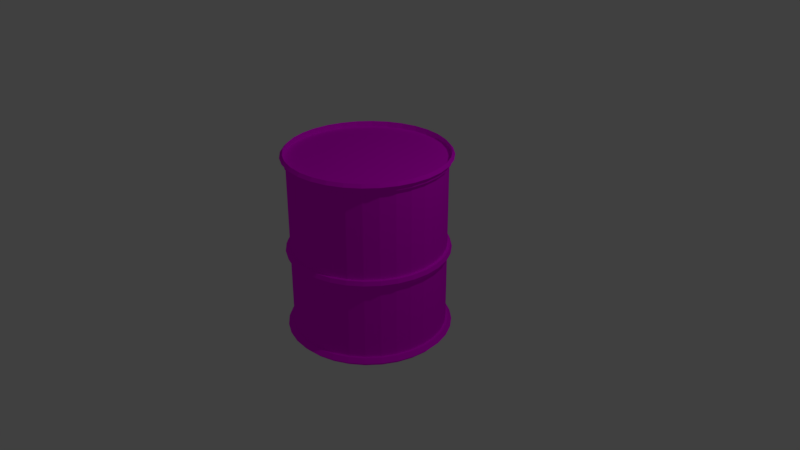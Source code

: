 # Source: gas.blend  (saved by Blender 2.78.0; exported with 4.5.12 LTS)
import bpy
from mathutils import Matrix  # noqa: F401  (used for matrix-valued properties, if any)

bpy.ops.wm.read_factory_settings(use_empty=True)
scene = bpy.context.scene
scene.name = 'Scene'

# ---- collections
col_collection_1 = bpy.data.collections.new('Collection 1'); scene.collection.children.link(col_collection_1)

# ---- images (referenced by path relative to the original .blend; pixels are not part of the script)
import os
ASSET_DIR = os.environ.get("B2B_ASSET_DIR", "")  # directory of the original .blend (textures are referenced by path, not embedded)
HERE = os.path.dirname(os.path.abspath(__file__))  # packed textures are extracted next to this script under _unpacked/

def load_image(name, relpath, width, height, colorspace="sRGB"):
    """Load a texture the original file referenced (path relative to the .blend, or extracted next to this script)."""
    p = next((c for c in (os.path.join(HERE, relpath), os.path.join(ASSET_DIR, relpath)) if relpath and os.path.exists(c)), "")
    if p:
        img = bpy.data.images.load(p, check_existing=True)
        img.name = name
    else:  # same state as the original file: an image datablock whose file is absent (Cycles renders it pink)
        img = bpy.data.images.new(name, width, height)
        img.source = "FILE"
        img.filepath = "//" + (relpath or name)
    img.colorspace_settings.name = colorspace
    return img
img_rusty_metal_42094_1920x1080_jpg = load_image('rusty-metal-42094-1920x1080.jpg', 'rusty-metal-42094-1920x1080.jpg', 1024, 1024, 'sRGB')

# ---- materials (node trees are filled in below, after node groups)
mat_material_001 = bpy.data.materials.new('Material.001')
mat_material_001.alpha_threshold = 0.0
mat_material_001.roughness = 0.5

# ---- material node trees
mat_material_001.use_nodes = True; mat_material_001.node_tree.nodes.clear()
_N = mat_material_001.node_tree.nodes; _L = mat_material_001.node_tree.links
n0 = _N.new('ShaderNodeOutputMaterial'); n0.name = 'Material Output'; n0.location = (300, 300)
n1 = _N.new('ShaderNodeBsdfDiffuse'); n1.name = 'Diffuse BSDF'; n1.location = (10, 300)
n2 = _N.new('ShaderNodeTexImage'); n2.name = 'Image Texture'; n2.location = (-180, 300)
n2.width = 140
n2.image = img_rusty_metal_42094_1920x1080_jpg
n2.projection = 'TUBE'
n2.interpolation = 'Closest'
_L.new(n1.outputs[0], n0.inputs[0])
_L.new(n2.outputs[0], n1.inputs[0])
n0.is_active_output = True

# ---- world
world_world = bpy.data.worlds.new('World'); scene.world = world_world
world_world.color = (0.05088, 0.05088, 0.05088)
world_world.use_sun_shadow = False
world_world.sun_shadow_jitter_overblur = 0.0
world_world.cycles.sampling_method = 'MANUAL'

# ---- cameras
cam_camera = bpy.data.cameras.new('Camera')
cam_camera.clip_end = 100.0
cam_camera.lens = 35.0
cam_camera.sensor_width = 32.0
cam_camera.sensor_height = 18.0
cam_camera.ortho_scale = 7.314
cam_camera.dof.focus_distance = 0.0

# ---- lights
light_lamp = bpy.data.lights.new('Lamp', 'POINT')
light_lamp.transmission_factor = 0.0
light_lamp.cutoff_distance = 30.0
light_lamp.energy = 100.0
light_lamp.shadow_buffer_clip_start = 1.001
light_lamp.shadow_soft_size = 0.1
light_lamp.shadow_maximum_resolution = 0.006
light_lamp.use_absolute_resolution = True

# ---- meshes
me_cylinder = bpy.data.meshes.new('Cylinder')
me_cylinder.from_pydata([(-0.2025, 1.018, 0.08414), (-0.3973, 0.9591, 0.08414), (-0.5768, 0.8632, 0.08414), (-0.7341, 0.7341, 0.08414), (-0.8632, 0.5768, 0.08414), (-0.9591, 0.3973, 0.08414), (-1.018, 0.2025, 0.08414), (-1.038, 9.913e-07, 0.08414), (-1.018, -0.2025, 0.08414), (-0.9591, -0.3973, 0.08414), (-0.8632, -0.5768, 0.08414), (-0.7341, -0.7341, 0.08414), (-0.5768, -0.8632, 0.08414), (-0.3973, -0.9591, 0.08414), (-0.2025, -1.018, 0.08414), (-3.44e-07, -1.038, 0.08414), (0.2025, -1.018, 0.08414), (0.3973, -0.9591, 0.08414), (0.5768, -0.8632, 0.08414), (0.7341, -0.7341, 0.08414), (0.8632, -0.5768, 0.08414), (0.9591, -0.3973, 0.08414), (1.018, -0.2025, 0.08414), (1.038, 6.726e-08, 0.08414), (1.018, 0.2025, 0.08414), (0.9591, 0.3973, 0.08414), (0.8632, 0.5768, 0.08414), (0.7341, 0.7341, 0.08414), (0.5768, 0.8632, 0.08414), (0.3973, 0.9591, 0.08414), (0.2025, 1.018, 0.08414), (-5.677e-09, 1.038, 0.08414), (0.0, 1.0, 0.08602), (0.1951, 0.9808, 0.08602), (0.3827, 0.9239, 0.08602), (0.5556, 0.8315, 0.08602), (0.7071, 0.7071, 0.08602), (0.8315, 0.5556, 0.08602), (0.9239, 0.3827, 0.08602), (0.9808, 0.1951, 0.08602), (1.0, 7.55e-08, 0.08602), (0.9808, -0.1951, 0.08602), (0.9239, -0.3827, 0.08602), (0.8315, -0.5556, 0.08602), (0.7071, -0.7071, 0.08602), (0.5556, -0.8315, 0.08602), (0.3827, -0.9239, 0.08602), (0.1951, -0.9808, 0.08602), (-3.258e-07, -1.0, 0.08602), (-0.1951, -0.9808, 0.08602), (-0.3827, -0.9239, 0.08602), (-0.5556, -0.8315, 0.08602), (-0.7071, -0.7071, 0.08602), (-0.8315, -0.5556, 0.08602), (-0.9239, -0.3827, 0.08602), (-0.9808, -0.1951, 0.08602), (-1.0, 9.656e-07, 0.08602), (-0.9808, 0.1951, 0.08602), (-0.9239, 0.3827, 0.08602), (-0.8315, 0.5556, 0.08602), (-0.7071, 0.7071, 0.08602), (-0.5556, 0.8315, 0.08602), (-0.3827, 0.9239, 0.08602), (-0.1951, 0.9808, 0.08602), (0.0, 1.0, 0.1848), (0.1951, 0.9808, 0.1848), (0.3827, 0.9239, 0.1848), (0.5556, 0.8315, 0.1848), (0.7071, 0.7071, 0.1848), (0.8315, 0.5556, 0.1848), (0.9239, 0.3827, 0.1848), (0.9808, 0.1951, 0.1848), (1.0, 7.55e-08, 0.1848), (0.9808, -0.1951, 0.1848), (0.9239, -0.3827, 0.1848), (0.8315, -0.5556, 0.1848), (0.7071, -0.7071, 0.1848), (0.5556, -0.8315, 0.1848), (0.3827, -0.9239, 0.1848), (0.1951, -0.9808, 0.1848), (-3.258e-07, -1.0, 0.1848), (-0.1951, -0.9808, 0.1848), (-0.3827, -0.9239, 0.1848), (-0.5556, -0.8315, 0.1848), (-0.7071, -0.7071, 0.1848), (-0.8315, -0.5556, 0.1848), (-0.9239, -0.3827, 0.1848), (-0.9808, -0.1951, 0.1848), (-1.0, 9.656e-07, 0.1848), (-0.9808, 0.1951, 0.1848), (-0.9239, 0.3827, 0.1848), (-0.8315, 0.5556, 0.1848), (-0.7071, 0.7071, 0.1848), (-0.5556, 0.8315, 0.1848), (-0.3827, 0.9239, 0.1848), (-0.1951, 0.9808, 0.1848), (0.0, 1.0, 1.326), (0.1951, 0.9808, 1.326), (0.3827, 0.9239, 1.326), (0.5556, 0.8315, 1.326), (0.7071, 0.7071, 1.326), (0.8315, 0.5556, 1.326), (0.9239, 0.3827, 1.326), (0.9808, 0.1951, 1.326), (1.0, 7.55e-08, 1.326), (0.9808, -0.1951, 1.326), (0.9239, -0.3827, 1.326), (0.8315, -0.5556, 1.326), (0.7071, -0.7071, 1.326), (0.5556, -0.8315, 1.326), (0.3827, -0.9239, 1.326), (0.1951, -0.9808, 1.326), (-3.258e-07, -1.0, 1.326), (-0.1951, -0.9808, 1.326), (-0.3827, -0.9239, 1.326), (-0.5556, -0.8315, 1.326), (-0.7071, -0.7071, 1.326), (-0.8315, -0.5556, 1.326), (-0.9239, -0.3827, 1.326), (-0.9808, -0.1951, 1.326), (-1.0, 9.656e-07, 1.326), (-0.9808, 0.1951, 1.326), (-0.9239, 0.3827, 1.326), (-0.8315, 0.5556, 1.326), (-0.7071, 0.7071, 1.326), (-0.5556, 0.8315, 1.326), (-0.3827, 0.9239, 1.326), (-0.1951, 0.9808, 1.326), (0.1951, 0.9808, -0.9013), (0.3827, 0.9239, -0.9013), (0.5556, 0.8315, -0.9013), (0.7071, 0.7071, -0.9013), (0.8315, 0.5556, -0.9013), (0.9239, 0.3827, -0.9013), (0.9808, 0.1951, -0.9013), (1.0, 7.55e-08, -0.9013), (0.9808, -0.1951, -0.9013), (0.9239, -0.3827, -0.9013), (0.8315, -0.5556, -0.9013), (0.7071, -0.7071, -0.9013), (0.5556, -0.8315, -0.9013), (0.3827, -0.9239, -0.9013), (0.1951, -0.9808, -0.9013), (-3.258e-07, -1.0, -0.9013), (-0.1951, -0.9808, -0.9013), (-0.3827, -0.9239, -0.9013), (-0.5556, -0.8315, -0.9013), (-0.7071, -0.7071, -0.9013), (-0.8315, -0.5556, -0.9013), (-0.9239, -0.3827, -0.9013), (-0.9808, -0.1951, -0.9013), (-1.0, 9.656e-07, -0.9013), (-0.9808, 0.1951, -0.9013), (-0.9239, 0.3827, -0.9013), (-0.8315, 0.5556, -0.9013), (-0.7071, 0.7071, -0.9013), (-0.5556, 0.8315, -0.9013), (-0.3827, 0.9239, -0.9013), (-0.1951, 0.9808, -0.9013), (0.0, 1.0, -0.9013), (-3.959e-09, 1.033, -1.002), (0.2016, 1.013, -1.002), (0.3954, 0.9546, -1.002), (0.5741, 0.8591, -1.002), (0.7306, 0.7306, -1.002), (0.8591, 0.5741, -1.002), (0.9546, 0.3954, -1.002), (1.013, 0.2016, -1.002), (1.033, 6.85e-08, -1.002), (1.013, -0.2016, -1.002), (0.9546, -0.3954, -1.002), (0.8591, -0.5741, -1.002), (0.7306, -0.7306, -1.002), (0.5741, -0.8591, -1.002), (0.3954, -0.9546, -1.002), (0.2016, -1.013, -1.002), (-3.406e-07, -1.033, -1.002), (-0.2016, -1.013, -1.002), (-0.3954, -0.9546, -1.002), (-0.5741, -0.8591, -1.002), (-0.7306, -0.7306, -1.002), (-0.8591, -0.5741, -1.002), (-0.9546, -0.3954, -1.002), (-1.013, -0.2016, -1.002), (-1.033, 9.882e-07, -1.002), (-1.013, 0.2016, -1.002), (-0.9546, 0.3954, -1.002), (-0.8591, 0.5741, -1.002), (-0.7306, 0.7306, -1.002), (-0.5741, 0.8591, -1.002), (-0.3954, 0.9546, -1.002), (-0.2016, 1.013, -1.002), (0.2016, 1.013, -0.8996), (0.3954, 0.9546, -0.8996), (0.5741, 0.8591, -0.8996), (0.7306, 0.7306, -0.8996), (0.8591, 0.5741, -0.8996), (0.9546, 0.3954, -0.8996), (1.013, 0.2016, -0.8996), (1.033, 6.85e-08, -0.8996), (1.013, -0.2016, -0.8996), (0.9546, -0.3954, -0.8996), (0.8591, -0.5741, -0.8996), (0.7306, -0.7306, -0.8996), (0.5741, -0.8591, -0.8996), (0.3954, -0.9546, -0.8996), (0.2016, -1.013, -0.8996), (-3.406e-07, -1.033, -0.8996), (-0.2016, -1.013, -0.8996), (-0.3954, -0.9546, -0.8996), (-0.5741, -0.8591, -0.8996), (-0.7306, -0.7306, -0.8996), (-0.8591, -0.5741, -0.8996), (-0.9546, -0.3954, -0.8996), (-1.013, -0.2016, -0.8996), (-1.033, 9.882e-07, -0.8996), (-1.013, 0.2016, -0.8996), (-0.9546, 0.3954, -0.8996), (-0.8591, 0.5741, -0.8996), (-0.7306, 0.7306, -0.8996), (-0.5741, 0.8591, -0.8996), (-0.3954, 0.9546, -0.8996), (-0.2016, 1.013, -0.8996), (-3.959e-09, 1.033, -0.8996), (-5.677e-09, 1.038, 0.1866), (0.2025, 1.018, 0.1866), (0.3973, 0.9591, 0.1866), (0.5768, 0.8632, 0.1866), (0.7341, 0.7341, 0.1866), (0.8632, 0.5768, 0.1866), (0.9591, 0.3973, 0.1866), (1.018, 0.2025, 0.1866), (1.038, 6.726e-08, 0.1866), (1.018, -0.2025, 0.1866), (0.9591, -0.3973, 0.1866), (0.8632, -0.5768, 0.1866), (0.7341, -0.7341, 0.1866), (0.5768, -0.8632, 0.1866), (0.3973, -0.9591, 0.1866), (0.2025, -1.018, 0.1866), (-3.44e-07, -1.038, 0.1866), (-0.2025, -1.018, 0.1866), (-0.3973, -0.9591, 0.1866), (-0.5768, -0.8632, 0.1866), (-0.7341, -0.7341, 0.1866), (-0.8632, -0.5768, 0.1866), (-0.9591, -0.3973, 0.1866), (-1.018, -0.2025, 0.1866), (-1.038, 9.913e-07, 0.1866), (-1.018, 0.2025, 0.1866), (-0.9591, 0.3973, 0.1866), (-0.8632, 0.5768, 0.1866), (-0.7341, 0.7341, 0.1866), (-0.5768, 0.8632, 0.1866), (-0.3973, 0.9591, 0.1866), (-0.2025, 1.018, 0.1866), (-3.919e-09, 1.033, 1.433), (0.2015, 1.013, 1.433), (0.3953, 0.9543, 1.433), (0.5739, 0.8589, 1.433), (0.7304, 0.7304, 1.433), (0.8589, 0.5739, 1.433), (0.9543, 0.3953, 1.433), (1.013, 0.2015, 1.433), (1.033, 6.863e-08, 1.433), (1.013, -0.2015, 1.433), (0.9543, -0.3953, 1.433), (0.8589, -0.5739, 1.433), (0.7304, -0.7304, 1.433), (0.5739, -0.8589, 1.433), (0.3953, -0.9543, 1.433), (0.2015, -1.013, 1.433), (-3.405e-07, -1.033, 1.433), (-0.2015, -1.013, 1.433), (-0.3953, -0.9543, 1.433), (-0.5739, -0.8589, 1.433), (-0.7304, -0.7304, 1.433), (-0.8589, -0.5739, 1.433), (-0.9543, -0.3953, 1.433), (-1.013, -0.2015, 1.433), (-1.033, 9.881e-07, 1.433), (-1.013, 0.2015, 1.433), (-0.9543, 0.3953, 1.433), (-0.8589, 0.5739, 1.433), (-0.7304, 0.7304, 1.433), (-0.5739, 0.8589, 1.433), (-0.3953, 0.9543, 1.433), (-0.2015, 1.013, 1.433), (-3.919e-09, 1.033, 1.325), (0.2015, 1.013, 1.325), (0.3953, 0.9543, 1.325), (0.5739, 0.8589, 1.325), (0.7304, 0.7304, 1.325), (0.8589, 0.5739, 1.325), (0.9543, 0.3953, 1.325), (1.013, 0.2015, 1.325), (1.033, 6.863e-08, 1.325), (1.013, -0.2015, 1.325), (0.9543, -0.3953, 1.325), (0.8589, -0.5739, 1.325), (0.7304, -0.7304, 1.325), (0.5739, -0.8589, 1.325), (0.3953, -0.9543, 1.325), (0.2015, -1.013, 1.325), (-3.405e-07, -1.033, 1.325), (-0.2015, -1.013, 1.325), (-0.3953, -0.9543, 1.325), (-0.5739, -0.8589, 1.325), (-0.7304, -0.7304, 1.325), (-0.8589, -0.5739, 1.325), (-0.9543, -0.3953, 1.325), (-1.013, -0.2015, 1.325), (-1.033, 9.881e-07, 1.325), (-1.013, 0.2015, 1.325), (-0.9543, 0.3953, 1.325), (-0.8589, 0.5739, 1.325), (-0.7304, 0.7304, 1.325), (-0.5739, 0.8589, 1.325), (-0.3953, 0.9543, 1.325), (-0.2015, 1.013, 1.325), (0.2015, 1.013, 1.355), (-3.919e-09, 1.033, 1.355), (0.3953, 0.9543, 1.355), (0.5739, 0.8589, 1.355), (0.7304, 0.7304, 1.355), (0.8589, 0.5739, 1.355), (0.9543, 0.3953, 1.355), (1.013, 0.2015, 1.355), (1.033, 6.863e-08, 1.355), (1.013, -0.2015, 1.355), (0.9543, -0.3953, 1.355), (0.8589, -0.5739, 1.355), (0.7304, -0.7304, 1.355), (0.5739, -0.8589, 1.355), (0.3953, -0.9543, 1.355), (0.2015, -1.013, 1.355), (-3.405e-07, -1.033, 1.355), (-0.2015, -1.013, 1.355), (-0.3953, -0.9543, 1.355), (-0.5739, -0.8589, 1.355), (-0.7304, -0.7304, 1.355), (-0.8589, -0.5739, 1.355), (-0.9543, -0.3953, 1.355), (-1.013, -0.2015, 1.355), (-1.033, 9.881e-07, 1.355), (-1.013, 0.2015, 1.355), (-0.9543, 0.3953, 1.355), (-0.8589, 0.5739, 1.355), (-0.7304, 0.7304, 1.355), (-0.5739, 0.8589, 1.355), (-0.3953, 0.9543, 1.355), (-0.2015, 1.013, 1.355), (-0.2067, 1.039, 0.1354), (-0.4055, 0.9789, 0.1354), (-0.5887, 0.881, 0.1354), (-0.7492, 0.7492, 0.1354), (-0.881, 0.5887, 0.1354), (-0.9789, 0.4055, 0.1354), (-1.039, 0.2067, 0.1354), (-1.06, 1.006e-06, 0.1354), (-1.039, -0.2067, 0.1354), (-0.9789, -0.4055, 0.1354), (-0.881, -0.5887, 0.1354), (-0.7492, -0.7492, 0.1354), (-0.5887, -0.881, 0.1354), (-0.4055, -0.9789, 0.1354), (-0.2067, -1.039, 0.1354), (-3.523e-07, -1.06, 0.1354), (0.2067, -1.039, 0.1354), (0.4055, -0.9789, 0.1354), (0.5887, -0.881, 0.1354), (0.7492, -0.7492, 0.1354), (0.881, -0.5887, 0.1354), (0.9789, -0.4055, 0.1354), (1.039, -0.2067, 0.1354), (1.06, 6.257e-08, 0.1354), (1.039, 0.2067, 0.1354), (0.9789, 0.4055, 0.1354), (0.881, 0.5887, 0.1354), (0.7492, 0.7492, 0.1354), (0.5887, 0.881, 0.1354), (0.4055, 0.9789, 0.1354), (0.2067, 1.039, 0.1354), (-7.049e-09, 1.06, 0.1354), (0.4089, -0.9872, 1.394), (0.2085, -1.048, 1.394), (0.2085, 1.048, 1.394), (0.4089, 0.9872, 1.394), (-0.7556, 0.7556, 1.394), (-0.5937, 0.8885, 1.394), (-3.554e-07, -1.069, 1.394), (0.5937, 0.8885, 1.394), (-0.4089, 0.9872, 1.394), (-0.2085, -1.048, 1.394), (0.7556, 0.7556, 1.394), (-0.2085, 1.048, 1.394), (-0.4089, -0.9872, 1.394), (0.8885, 0.5937, 1.394), (-7.265e-09, 1.069, 1.394), (-0.5937, -0.8885, 1.394), (0.9872, 0.4089, 1.394), (-0.7556, -0.7556, 1.394), (1.048, 0.2085, 1.394), (-0.8885, -0.5937, 1.394), (1.069, 6.091e-08, 1.394), (-0.9872, -0.4089, 1.394), (1.048, -0.2085, 1.394), (-1.048, -0.2085, 1.394), (0.9872, -0.4089, 1.394), (-1.069, 1.012e-06, 1.394), (0.8885, -0.5937, 1.394), (-1.048, 0.2085, 1.394), (0.7556, -0.7556, 1.394), (-0.9872, 0.4089, 1.394), (0.5937, -0.8885, 1.394), (-0.8885, 0.5937, 1.394), (0.2107, 1.059, -0.9506), (0.4132, 0.9976, -0.9506), (0.5999, 0.8978, -0.9506), (0.7635, 0.7635, -0.9506), (0.8978, 0.5999, -0.9506), (0.9976, 0.4132, -0.9506), (1.059, 0.2107, -0.9506), (1.08, 5.7e-08, -0.9506), (1.059, -0.2107, -0.9506), (0.9976, -0.4132, -0.9506), (0.8978, -0.5999, -0.9506), (0.7635, -0.7635, -0.9506), (0.5999, -0.8978, -0.9506), (0.4132, -0.9976, -0.9506), (0.2107, -1.059, -0.9506), (-3.604e-07, -1.08, -0.9506), (-0.2107, -1.059, -0.9506), (-0.4132, -0.9976, -0.9506), (-0.5999, -0.8978, -0.9506), (-0.7635, -0.7635, -0.9506), (-0.8978, -0.5999, -0.9506), (-0.9976, -0.4132, -0.9506), (-1.059, -0.2107, -0.9506), (-1.08, 1.018e-06, -0.9506), (-1.059, 0.2107, -0.9506), (-0.9976, 0.4132, -0.9506), (-0.8978, 0.5999, -0.9506), (-0.7635, 0.7635, -0.9506), (-0.5999, 0.8978, -0.9506), (-0.4132, 0.9976, -0.9506), (-0.2106, 1.059, -0.9506), (-8.531e-09, 1.08, -0.9506)], [], [(112, 111, 303, 304), (99, 98, 290, 291), (126, 125, 317, 318), (113, 112, 304, 305), (100, 99, 291, 292), (127, 126, 318, 319), (114, 113, 305, 306), (101, 100, 292, 293), (96, 127, 319, 288), (115, 114, 306, 307), (102, 101, 293, 294), (116, 115, 307, 308), (103, 102, 294, 295), (117, 116, 308, 309), (104, 103, 295, 296), (118, 117, 309, 310), (105, 104, 296, 297), (119, 118, 310, 311), (106, 105, 297, 298), (120, 119, 311, 312), (107, 106, 298, 299), (121, 120, 312, 313), (108, 107, 299, 300), (122, 121, 313, 314), (109, 108, 300, 301), (123, 122, 314, 315), (110, 109, 301, 302), (97, 96, 288, 289), (124, 123, 315, 316), (111, 110, 302, 303), (98, 97, 289, 290), (125, 124, 316, 317), (352, 255, 224, 383), (158, 63, 32, 159), (157, 62, 63, 158), (156, 61, 62, 157), (155, 60, 61, 156), (154, 59, 60, 155), (153, 58, 59, 154), (152, 57, 58, 153), (151, 56, 57, 152), (150, 55, 56, 151), (149, 54, 55, 150), (148, 53, 54, 149), (147, 52, 53, 148), (146, 51, 52, 147), (145, 50, 51, 146), (144, 49, 50, 145), (143, 48, 49, 144), (142, 47, 48, 143), (141, 46, 47, 142), (140, 45, 46, 141), (139, 44, 45, 140), (138, 43, 44, 139), (137, 42, 43, 138), (136, 41, 42, 137), (135, 40, 41, 136), (134, 39, 40, 135), (133, 38, 39, 134), (132, 37, 38, 133), (131, 36, 37, 132), (130, 35, 36, 131), (129, 34, 35, 130), (128, 33, 34, 129), (159, 32, 33, 128), (87, 88, 248, 247), (45, 44, 19, 18), (88, 89, 249, 248), (46, 45, 18, 17), (89, 90, 250, 249), (47, 46, 17, 16), (90, 91, 251, 250), (64, 65, 225, 224), (48, 47, 16, 15), (91, 92, 252, 251), (65, 66, 226, 225), (49, 48, 15, 14), (92, 93, 253, 252), (66, 67, 227, 226), (50, 49, 14, 13), (93, 94, 254, 253), (67, 68, 228, 227), (51, 50, 13, 12), (94, 95, 255, 254), (68, 69, 229, 228), (52, 51, 12, 11), (95, 64, 224, 255), (69, 70, 230, 229), (53, 52, 11, 10), (70, 71, 231, 230), (54, 53, 10, 9), (71, 72, 232, 231), (55, 54, 9, 8), (72, 73, 233, 232), (56, 55, 8, 7), (73, 74, 234, 233), (57, 56, 7, 6), (95, 127, 96, 64), (94, 126, 127, 95), (93, 125, 126, 94), (92, 124, 125, 93), (91, 123, 124, 92), (90, 122, 123, 91), (89, 121, 122, 90), (88, 120, 121, 89), (87, 119, 120, 88), (86, 118, 119, 87), (85, 117, 118, 86), (84, 116, 117, 85), (83, 115, 116, 84), (82, 114, 115, 83), (81, 113, 114, 82), (80, 112, 113, 81), (79, 111, 112, 80), (78, 110, 111, 79), (77, 109, 110, 78), (76, 108, 109, 77), (75, 107, 108, 76), (74, 106, 107, 75), (73, 105, 106, 74), (72, 104, 105, 73), (71, 103, 104, 72), (70, 102, 103, 71), (69, 101, 102, 70), (68, 100, 101, 69), (67, 99, 100, 68), (66, 98, 99, 67), (65, 97, 98, 66), (64, 96, 97, 65), (146, 147, 211, 210), (132, 133, 197, 196), (145, 146, 210, 209), (158, 159, 223, 222), (131, 132, 196, 195), (144, 145, 209, 208), (157, 158, 222, 221), (130, 131, 195, 194), (143, 144, 208, 207), (156, 157, 221, 220), (129, 130, 194, 193), (142, 143, 207, 206), (155, 156, 220, 219), (128, 129, 193, 192), (141, 142, 206, 205), (154, 155, 219, 218), (159, 128, 192, 223), (140, 141, 205, 204), (153, 154, 218, 217), (139, 140, 204, 203), (152, 153, 217, 216), (138, 139, 203, 202), (151, 152, 216, 215), (137, 138, 202, 201), (150, 151, 215, 214), (136, 137, 201, 200), (149, 150, 214, 213), (135, 136, 200, 199), (148, 149, 213, 212), (134, 135, 199, 198), (147, 148, 212, 211), (133, 134, 198, 197), (160, 161, 162, 163, 164, 165, 166, 167, 168, 169, 170, 171, 172, 173, 174, 175, 176, 177, 178, 179, 180, 181, 182, 183, 184, 185, 186, 187, 188, 189, 190, 191), (447, 223, 192, 416), (416, 192, 193, 417), (417, 193, 194, 418), (418, 194, 195, 419), (419, 195, 196, 420), (420, 196, 197, 421), (421, 197, 198, 422), (422, 198, 199, 423), (423, 199, 200, 424), (424, 200, 201, 425), (425, 201, 202, 426), (426, 202, 203, 427), (427, 203, 204, 428), (428, 204, 205, 429), (429, 205, 206, 430), (430, 206, 207, 431), (431, 207, 208, 432), (432, 208, 209, 433), (433, 209, 210, 434), (434, 210, 211, 435), (435, 211, 212, 436), (436, 212, 213, 437), (437, 213, 214, 438), (438, 214, 215, 439), (439, 215, 216, 440), (440, 216, 217, 441), (441, 217, 218, 442), (442, 218, 219, 443), (443, 219, 220, 444), (444, 220, 221, 445), (445, 221, 222, 446), (446, 222, 223, 447), (353, 254, 255, 352), (354, 253, 254, 353), (355, 252, 253, 354), (356, 251, 252, 355), (357, 250, 251, 356), (358, 249, 250, 357), (359, 248, 249, 358), (360, 247, 248, 359), (361, 246, 247, 360), (362, 245, 246, 361), (363, 244, 245, 362), (364, 243, 244, 363), (365, 242, 243, 364), (366, 241, 242, 365), (367, 240, 241, 366), (368, 239, 240, 367), (369, 238, 239, 368), (370, 237, 238, 369), (371, 236, 237, 370), (372, 235, 236, 371), (373, 234, 235, 372), (374, 233, 234, 373), (375, 232, 233, 374), (376, 231, 232, 375), (377, 230, 231, 376), (378, 229, 230, 377), (379, 228, 229, 378), (380, 227, 228, 379), (381, 226, 227, 380), (382, 225, 226, 381), (383, 224, 225, 382), (44, 43, 20, 19), (86, 87, 247, 246), (43, 42, 21, 20), (85, 86, 246, 245), (42, 41, 22, 21), (84, 85, 245, 244), (41, 40, 23, 22), (83, 84, 244, 243), (40, 39, 24, 23), (82, 83, 243, 242), (39, 38, 25, 24), (81, 82, 242, 241), (38, 37, 26, 25), (32, 63, 0, 31), (80, 81, 241, 240), (37, 36, 27, 26), (63, 62, 1, 0), (79, 80, 240, 239), (36, 35, 28, 27), (62, 61, 2, 1), (78, 79, 239, 238), (35, 34, 29, 28), (61, 60, 3, 2), (77, 78, 238, 237), (34, 33, 30, 29), (60, 59, 4, 3), (76, 77, 237, 236), (33, 32, 31, 30), (59, 58, 5, 4), (75, 76, 236, 235), (58, 57, 6, 5), (74, 75, 235, 234), (288, 256, 257, 289), (289, 257, 258, 290), (290, 258, 259, 291), (291, 259, 260, 292), (292, 260, 261, 293), (293, 261, 262, 294), (294, 262, 263, 295), (295, 263, 264, 296), (296, 264, 265, 297), (297, 265, 266, 298), (298, 266, 267, 299), (299, 267, 268, 300), (300, 268, 269, 301), (301, 269, 270, 302), (302, 270, 271, 303), (303, 271, 272, 304), (304, 272, 273, 305), (305, 273, 274, 306), (306, 274, 275, 307), (307, 275, 276, 308), (308, 276, 277, 309), (309, 277, 278, 310), (310, 278, 279, 311), (311, 279, 280, 312), (312, 280, 281, 313), (313, 281, 282, 314), (314, 282, 283, 315), (315, 283, 284, 316), (316, 284, 285, 317), (317, 285, 286, 318), (385, 384, 334, 335), (318, 286, 287, 319), (319, 287, 256, 288), (320, 321, 351, 350, 349, 348, 347, 346, 345, 344, 343, 342, 341, 340, 339, 338, 337, 336, 335, 334, 333, 332, 331, 330, 329, 328, 327, 326, 325, 324, 323, 322), (387, 386, 320, 322), (389, 388, 348, 349), (390, 385, 335, 336), (391, 387, 322, 323), (392, 389, 349, 350), (393, 390, 336, 337), (394, 391, 323, 324), (395, 392, 350, 351), (396, 393, 337, 338), (397, 394, 324, 325), (398, 395, 351, 321), (399, 396, 338, 339), (400, 397, 325, 326), (401, 399, 339, 340), (402, 400, 326, 327), (403, 401, 340, 341), (404, 402, 327, 328), (405, 403, 341, 342), (406, 404, 328, 329), (407, 405, 342, 343), (408, 406, 329, 330), (409, 407, 343, 344), (410, 408, 330, 331), (411, 409, 344, 345), (412, 410, 331, 332), (413, 411, 345, 346), (414, 412, 332, 333), (386, 398, 321, 320), (415, 413, 346, 347), (384, 414, 333, 334), (388, 415, 347, 348), (31, 383, 382, 30), (30, 382, 381, 29), (29, 381, 380, 28), (28, 380, 379, 27), (27, 379, 378, 26), (26, 378, 377, 25), (25, 377, 376, 24), (24, 376, 375, 23), (23, 375, 374, 22), (22, 374, 373, 21), (21, 373, 372, 20), (20, 372, 371, 19), (19, 371, 370, 18), (18, 370, 369, 17), (17, 369, 368, 16), (16, 368, 367, 15), (15, 367, 366, 14), (14, 366, 365, 13), (13, 365, 364, 12), (12, 364, 363, 11), (11, 363, 362, 10), (10, 362, 361, 9), (9, 361, 360, 8), (8, 360, 359, 7), (7, 359, 358, 6), (6, 358, 357, 5), (5, 357, 356, 4), (4, 356, 355, 3), (3, 355, 354, 2), (2, 354, 353, 1), (1, 353, 352, 0), (0, 352, 383, 31), (284, 283, 415, 388), (270, 269, 414, 384), (283, 282, 413, 415), (257, 256, 398, 386), (269, 268, 412, 414), (282, 281, 411, 413), (268, 267, 410, 412), (281, 280, 409, 411), (267, 266, 408, 410), (280, 279, 407, 409), (266, 265, 406, 408), (279, 278, 405, 407), (265, 264, 404, 406), (278, 277, 403, 405), (264, 263, 402, 404), (277, 276, 401, 403), (263, 262, 400, 402), (276, 275, 399, 401), (262, 261, 397, 400), (275, 274, 396, 399), (256, 287, 395, 398), (261, 260, 394, 397), (274, 273, 393, 396), (287, 286, 392, 395), (260, 259, 391, 394), (273, 272, 390, 393), (286, 285, 389, 392), (259, 258, 387, 391), (272, 271, 385, 390), (285, 284, 388, 389), (258, 257, 386, 387), (271, 270, 384, 385), (191, 446, 447, 160), (190, 445, 446, 191), (189, 444, 445, 190), (188, 443, 444, 189), (187, 442, 443, 188), (186, 441, 442, 187), (185, 440, 441, 186), (184, 439, 440, 185), (183, 438, 439, 184), (182, 437, 438, 183), (181, 436, 437, 182), (180, 435, 436, 181), (179, 434, 435, 180), (178, 433, 434, 179), (177, 432, 433, 178), (176, 431, 432, 177), (175, 430, 431, 176), (174, 429, 430, 175), (173, 428, 429, 174), (172, 427, 428, 173), (171, 426, 427, 172), (170, 425, 426, 171), (169, 424, 425, 170), (168, 423, 424, 169), (167, 422, 423, 168), (166, 421, 422, 167), (165, 420, 421, 166), (164, 419, 420, 165), (163, 418, 419, 164), (162, 417, 418, 163), (161, 416, 417, 162), (160, 447, 416, 161)])
me_cylinder.materials.append(mat_material_001)
me_cylinder.use_remesh_preserve_volume = False
me_cylinder.use_remesh_preserve_attributes = False
me_cylinder.use_mirror_vertex_groups = False
me_cylinder.update()

# ---- objects
ob_cylinder = bpy.data.objects.new('Cylinder', me_cylinder)
ob_lamp = bpy.data.objects.new('Lamp', light_lamp)
ob_camera = bpy.data.objects.new('Camera', cam_camera)

# ---- transforms, parenting, visibility, modifiers, constraints
ob_cylinder.location = (0.0, 0.0, 0.0)
ob_cylinder.lineart.crease_threshold = 0.0
ob_lamp.location = (4.076, 1.005, 5.904)
ob_lamp.rotation_euler = (0.6503, 0.05522, 1.866)
ob_lamp.lock_rotations_4d = False
ob_lamp.empty_display_type = 'ARROWS'
ob_lamp.color = (0.0, 0.0, 0.0, 0.0)
ob_lamp.lineart.crease_threshold = 0.0
ob_camera.location = (7.481, -6.508, 5.344)
ob_camera.rotation_euler = (1.109, 0.0, 0.8149)
ob_camera.lock_rotations_4d = False
ob_camera.empty_display_type = 'ARROWS'
ob_camera.color = (0.0, 0.0, 0.0, 0.0)
ob_camera.display_type = 'WIRE'
ob_camera.lineart.crease_threshold = 0.0

# ---- collection membership
col_collection_1.objects.link(ob_cylinder)
col_collection_1.objects.link(ob_lamp)
col_collection_1.objects.link(ob_camera)

# ---- scene / render settings (as saved in the file)
scene.camera = ob_camera
scene.frame_start = 1; scene.frame_end = 250; scene.frame_set(1)
scene.render.engine = 'CYCLES'
scene.render.resolution_percentage = 50
scene.render.dither_intensity = 0.0
scene.cycles.use_denoising = False
scene.cycles.samples = 128
scene.cycles.sampling_pattern = 'TABULATED_SOBOL'
scene.cycles.light_sampling_threshold = 0.0
scene.cycles.use_adaptive_sampling = False
scene.cycles.use_light_tree = False
scene.cycles.blur_glossy = 0.0
scene.cycles.sample_clamp_indirect = 0.0
scene.view_settings.view_transform = 'Standard'
bpy.context.view_layer.update()
